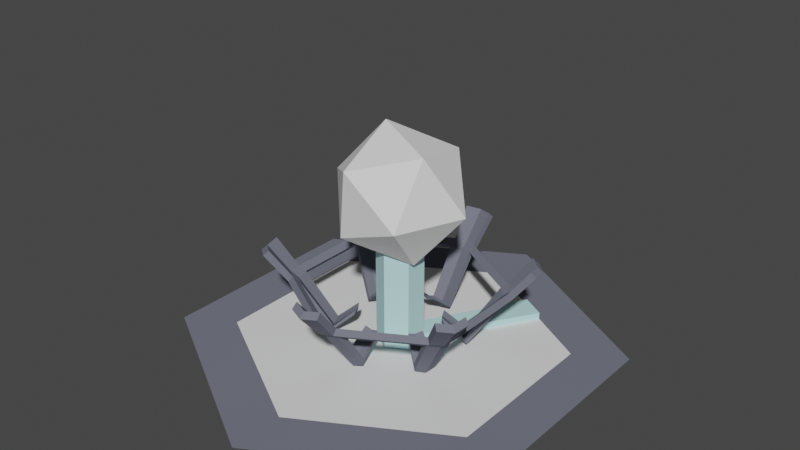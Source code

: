 # Source: master_node.blend  (saved by Blender 4.0.36; exported with 4.5.12 LTS)
import bpy
from mathutils import Matrix  # noqa: F401  (used for matrix-valued properties, if any)

bpy.ops.wm.read_factory_settings(use_empty=True)
scene = bpy.context.scene
scene.name = 'Scene'

# ---- collections
col_collection_1 = bpy.data.collections.new('Collection 1'); scene.collection.children.link(col_collection_1)

# ---- materials (node trees are filled in below, after node groups)
mat_material = bpy.data.materials.new('Material')
mat_material.use_transparent_shadow = False
mat_material.diffuse_color = (0.162, 0.1714, 0.2122, 1.0)
mat_material_001 = bpy.data.materials.new('Material.001')
mat_material_001.use_transparent_shadow = False
mat_material_001.diffuse_color = (0.4954, 0.7839, 0.8035, 1.0)

# ---- material node trees

# ---- world
world_world = bpy.data.worlds.new('World'); scene.world = world_world
world_world.use_nodes = True; world_world.node_tree.nodes.clear()
_N = world_world.node_tree.nodes; _L = world_world.node_tree.links
n0 = _N.new('ShaderNodeOutputWorld'); n0.name = 'World Output'; n0.location = (300, 300)
n1 = _N.new('ShaderNodeBackground'); n1.name = 'Background'; n1.location = (10, 300)
n1.inputs[0].default_value = (0.05088, 0.05088, 0.05088, 1.0)
_L.new(n1.outputs[0], n0.inputs[0])
n0.is_active_output = True
world_world.color = (0.05088, 0.05088, 0.05088)
world_world.use_sun_shadow = False
world_world.sun_shadow_jitter_overblur = 0.0

# ---- meshes
me_icosphere = bpy.data.meshes.new('Icosphere')
me_icosphere.from_pydata([(0.0, 0.0, -1.0), (0.7236, -0.5257, -0.4472), (-0.2764, -0.8506, -0.4472), (-0.8944, 0.0, -0.4472), (-0.2764, 0.8506, -0.4472), (0.7236, 0.5257, -0.4472), (0.2764, -0.8506, 0.4472), (-0.7236, -0.5257, 0.4472), (-0.7236, 0.5257, 0.4472), (0.2764, 0.8506, 0.4472), (0.8944, 0.0, 0.4472), (0.0, 0.0, 1.0)], [], [(0, 1, 2), (1, 0, 5), (0, 2, 3), (0, 3, 4), (0, 4, 5), (1, 5, 10), (2, 1, 6), (3, 2, 7), (4, 3, 8), (5, 4, 9), (1, 10, 6), (2, 6, 7), (3, 7, 8), (4, 8, 9), (5, 9, 10), (6, 10, 11), (7, 6, 11), (8, 7, 11), (9, 8, 11), (10, 9, 11)])
_ca = me_icosphere.color_attributes.new('Col', 'BYTE_COLOR', 'CORNER')
_ca.data.foreach_set('color', [0.005182, 0.005182, 0.005182, 1.0, 0.02956, 0.2384, 0.2384, 1.0, 0.005182, 0.2159, 0.005182, 1.0, 0.02956, 0.2384, 0.2384, 1.0, 0.005182, 0.005182, 0.005182, 1.0, 0.2159, 0.0003035, 0.2159, 1.0, 0.005182, 0.005182, 0.005182, 1.0, 0.005182, 0.2159, 0.005182, 1.0, 0.2195, 0.2195, 0.0009106, 1.0, 0.005182, 0.005182, 0.005182, 1.0, 0.2195, 0.2195, 0.0009106, 1.0, 0.2159, 0.0, 0.0, 1.0, 0.005182, 0.005182, 0.005182, 1.0, 0.2159, 0.0, 0.0, 1.0, 0.2159, 0.0003035, 0.2159, 1.0, 0.02956, 0.2384, 0.2384, 1.0, 0.2159, 0.0003035, 0.2159, 1.0, 0.01764, 0.01764, 1.0, 1.0, 0.005182, 0.2159, 0.005182, 1.0, 0.02956, 0.2384, 0.2384, 1.0, 0.01764, 1.0, 1.0, 1.0, 0.2195, 0.2195, 0.0009106, 1.0, 0.005182, 0.2159, 0.005182, 1.0, 0.02029, 1.0, 0.02029, 1.0, 0.2159, 0.0, 0.0, 1.0, 0.2195, 0.2195, 0.0009106, 1.0, 1.0, 1.0, 0.01444, 1.0, 0.2159, 0.0003035, 0.2159, 1.0, 0.2159, 0.0, 0.0, 1.0, 1.0, 0.0, 0.0, 1.0, 0.02956, 0.2384, 0.2384, 1.0, 0.01764, 0.01764, 1.0, 1.0, 0.01764, 1.0, 1.0, 1.0, 0.005182, 0.2159, 0.005182, 1.0, 0.01764, 1.0, 1.0, 1.0, 0.02029, 1.0, 0.02029, 1.0, 0.2195, 0.2195, 0.0009106, 1.0, 0.02029, 1.0, 0.02029, 1.0, 1.0, 1.0, 0.01444, 1.0, 0.2159, 0.0, 0.0, 1.0, 1.0, 1.0, 0.01444, 1.0, 1.0, 0.0, 0.0, 1.0, 0.2159, 0.0003035, 0.2159, 1.0, 1.0, 0.0, 0.0, 1.0, 0.01764, 0.01764, 1.0, 1.0, 0.01764, 1.0, 1.0, 1.0, 0.01764, 0.01764, 1.0, 1.0, 1.0, 1.0, 1.0, 1.0, 0.02029, 1.0, 0.02029, 1.0, 0.01764, 1.0, 1.0, 1.0, 1.0, 1.0, 1.0, 1.0, 1.0, 1.0, 0.01444, 1.0, 0.02029, 1.0, 0.02029, 1.0, 1.0, 1.0, 1.0, 1.0, 1.0, 0.0, 0.0, 1.0, 1.0, 1.0, 0.01444, 1.0, 1.0, 1.0, 1.0, 1.0, 0.01764, 0.01764, 1.0, 1.0, 1.0, 0.0, 0.0, 1.0, 1.0, 1.0, 1.0, 1.0])
me_icosphere.update()
me_cylinder_002 = bpy.data.meshes.new('Cylinder.002')
me_cylinder_002.from_pydata([(-0.7139, 0.3098, 0.09287), (-0.6252, 0.4634, 0.09287), (0.7139, 0.3098, 0.09287), (-0.08866, 0.7731, 0.09287), (-0.08866, -0.7731, 0.09287), (0.6252, 0.4634, 0.09287), (0.08866, 0.7731, 0.09287), (0.08866, -0.7731, 0.09287), (0.7139, -0.3098, 0.09287), (0.6252, -0.4634, 0.09287), (-0.7139, -0.3098, 0.09287), (-0.6252, -0.4634, 0.09287), (-0.5883, 0.2564, 0.1422), (-0.5162, 0.3813, 0.1422), (0.5883, 0.2564, 0.1422), (-0.07215, 0.6377, 0.1422), (-0.07215, -0.6377, 0.1422), (0.5162, 0.3813, 0.1422), (0.07215, 0.6377, 0.1422), (0.07215, -0.6377, 0.1422), (0.5883, -0.2564, 0.1422), (0.5162, -0.3813, 0.1422), (-0.5883, -0.2564, 0.1422), (-0.5162, -0.3813, 0.1422), (-0.5501, 0.2355, 0.152), (-0.479, 0.3587, 0.152), (0.5501, 0.2355, 0.152), (-0.07109, 0.5942, 0.152), (-0.07109, -0.5942, 0.152), (0.479, 0.3587, 0.152), (0.07109, 0.5942, 0.152), (0.07109, -0.5942, 0.152), (0.5501, -0.2355, 0.152), (0.479, -0.3587, 0.152), (-0.5501, -0.2355, 0.152), (-0.479, -0.3587, 0.152), (-0.3767, 0.1461, 0.2354), (-0.3149, 0.2531, 0.2354), (0.3767, 0.1461, 0.2354), (-0.06177, 0.3993, 0.2354), (-0.06177, -0.3993, 0.2354), (0.3149, 0.2531, 0.2354), (0.06177, 0.3993, 0.2354), (0.06177, -0.3993, 0.2354), (0.3767, -0.1461, 0.2354), (0.3149, -0.2531, 0.2354), (-0.3767, -0.1461, 0.2354), (-0.3149, -0.2531, 0.2354), (-0.2495, 0.09113, 0.2014), (-0.2037, 0.1705, 0.2014), (0.2495, 0.09113, 0.2014), (-0.04583, 0.2616, 0.2014), (-0.04583, -0.2616, 0.2014), (0.2037, 0.1705, 0.2014), (0.04583, 0.2616, 0.2014), (0.04583, -0.2616, 0.2014), (0.2495, -0.09113, 0.2014), (0.2037, -0.1705, 0.2014), (-0.2495, -0.09113, 0.2014), (-0.2037, -0.1705, 0.2014), (0.0, -0.8068, 0.09572), (0.0, -0.6717, 0.1421), (0.0, -0.6182, 0.1547), (0.0, -0.4124, 0.2414), (0.0, -0.2562, 0.2058), (0.0, 0.8068, 0.09572), (0.0, 0.6717, 0.1421), (0.0, 0.6182, 0.1547), (0.0, 0.4124, 0.2414), (0.0, 0.2562, 0.2058), (-0.6987, 0.4034, 0.09572), (-0.5817, 0.3359, 0.1421), (-0.5354, 0.3091, 0.1547), (-0.3572, 0.2062, 0.2414), (-0.2219, 0.1281, 0.2058), (-0.6987, -0.4034, 0.09572), (-0.5817, -0.3359, 0.1421), (-0.5354, -0.3091, 0.1547), (-0.3572, -0.2062, 0.2414), (-0.2219, -0.1281, 0.2058), (0.6987, 0.4034, 0.09572), (0.5817, 0.3359, 0.1421), (0.5354, 0.3091, 0.1547), (0.3572, 0.2062, 0.2414), (0.2219, 0.1281, 0.2058), (0.6987, -0.4034, 0.09572), (0.5817, -0.3359, 0.1421), (0.5354, -0.3091, 0.1547), (0.3572, -0.2062, 0.2414), (0.2219, -0.1281, 0.2058), (-0.7466, 0.3235, 0.1023), (-0.6534, 0.4848, 0.1023), (0.7466, 0.3235, 0.1023), (-0.09317, 0.8083, 0.1023), (-0.09317, -0.8083, 0.1023), (0.6534, 0.4848, 0.1023), (0.09317, 0.8083, 0.1023), (0.09317, -0.8083, 0.1023), (0.7466, -0.3235, 0.1023), (0.6534, -0.4848, 0.1023), (-0.7466, -0.3235, 0.1023), (-0.6534, -0.4848, 0.1023), (-0.6152, 0.2676, 0.1517), (-0.5394, 0.399, 0.1517), (0.6152, 0.2676, 0.1517), (-0.07583, 0.6666, 0.1517), (-0.07583, -0.6666, 0.1517), (0.5394, 0.399, 0.1517), (0.07583, 0.6666, 0.1517), (0.07583, -0.6666, 0.1517), (0.6152, -0.2676, 0.1517), (0.5394, -0.399, 0.1517), (-0.6152, -0.2676, 0.1517), (-0.5394, -0.399, 0.1517), (-0.5755, 0.2459, 0.1615), (-0.5007, 0.3754, 0.1615), (0.5755, 0.2459, 0.1615), (-0.07477, 0.6214, 0.1615), (-0.07477, -0.6214, 0.1615), (0.5007, 0.3754, 0.1615), (0.07477, 0.6214, 0.1615), (0.07477, -0.6214, 0.1615), (0.5755, -0.2459, 0.1615), (0.5007, -0.3754, 0.1615), (-0.5755, -0.2459, 0.1615), (-0.5007, -0.3754, 0.1615), (-0.3936, 0.1522, 0.2451), (-0.3286, 0.2648, 0.2451), (0.3936, 0.1522, 0.2451), (-0.06499, 0.417, 0.2451), (-0.06499, -0.417, 0.2451), (0.3286, 0.2648, 0.2451), (0.06499, 0.417, 0.2451), (0.06499, -0.417, 0.2451), (0.3936, -0.1522, 0.2451), (0.3286, -0.2648, 0.2451), (-0.3936, -0.1522, 0.2451), (-0.3286, -0.2648, 0.2451), (-0.2597, 0.09435, 0.211), (-0.2116, 0.1778, 0.211), (0.2597, 0.09435, 0.211), (-0.04816, 0.2721, 0.211), (-0.04816, -0.2721, 0.211), (0.2116, 0.1778, 0.211), (0.04816, 0.2721, 0.211), (0.04816, -0.2721, 0.211), (0.2597, -0.09435, 0.211), (0.2116, -0.1778, 0.211), (-0.2597, -0.09435, 0.211), (-0.2116, -0.1778, 0.211), (1.072e-10, -0.8434, 0.1052), (1.072e-10, -0.7023, 0.1517), (1.072e-10, -0.6464, 0.1642), (1.072e-10, -0.4309, 0.2511), (1.072e-10, -0.2665, 0.2154), (1.072e-10, 0.8434, 0.1052), (9.714e-11, 0.7023, 0.1517), (1.072e-10, 0.6464, 0.1642), (1.072e-10, 0.4309, 0.2511), (1.072e-10, 0.2665, 0.2154), (-0.7304, 0.4217, 0.1052), (-0.6082, 0.3512, 0.1517), (-0.5598, 0.3232, 0.1642), (-0.3732, 0.2155, 0.2511), (-0.2308, 0.1332, 0.2154), (-0.7304, -0.4217, 0.1052), (-0.6082, -0.3512, 0.1517), (-0.5598, -0.3232, 0.1642), (-0.3732, -0.2155, 0.2511), (-0.2308, -0.1332, 0.2154), (0.7304, 0.4217, 0.1052), (0.6082, 0.3512, 0.1517), (0.5598, 0.3232, 0.1642), (0.3732, 0.2155, 0.2511), (0.2308, 0.1332, 0.2154), (0.7304, -0.4217, 0.1052), (0.6082, -0.3512, 0.1517), (0.5598, -0.3232, 0.1642), (0.3732, -0.2155, 0.2511), (0.2308, -0.1332, 0.2154)], [], [(87, 88, 44, 32), (60, 4, 16, 61), (75, 10, 22, 76), (70, 1, 13, 71), (60, 61, 19, 7), (38, 50, 84, 83), (14, 26, 82, 81), (61, 16, 28, 62), (71, 13, 25, 72), (80, 81, 17, 5), (83, 84, 53, 41), (76, 22, 34, 77), (16, 23, 35, 28), (86, 87, 32, 20), (19, 31, 33, 21), (81, 82, 29, 17), (13, 15, 27, 25), (24, 34, 22, 12), (45, 57, 89, 88), (62, 28, 40, 63), (72, 25, 37, 73), (17, 29, 30, 18), (42, 54, 69, 68), (77, 34, 46, 78), (21, 33, 87, 86), (63, 40, 52, 64), (73, 37, 49, 74), (62, 63, 43, 31), (18, 30, 67, 66), (78, 46, 58, 79), (82, 83, 41, 29), (26, 14, 20, 32), (61, 62, 31, 19), (85, 86, 20, 8), (6, 18, 66, 65), (30, 42, 68, 67), (88, 89, 56, 44), (63, 64, 55, 43), (9, 21, 86, 85), (33, 45, 88, 87), (2, 14, 81, 80), (26, 38, 83, 82), (39, 68, 69, 51), (27, 67, 68, 39), (15, 66, 67, 27), (3, 65, 66, 15), (36, 73, 74, 48), (24, 72, 73, 36), (12, 71, 72, 24), (0, 70, 71, 12), (47, 78, 79, 59), (35, 77, 78, 47), (23, 76, 77, 35), (11, 75, 76, 23), (177, 122, 134, 178), (150, 151, 106, 94), (165, 166, 112, 100), (160, 161, 103, 91), (150, 97, 109, 151), (128, 173, 174, 140), (104, 171, 172, 116), (151, 152, 118, 106), (161, 162, 115, 103), (170, 95, 107, 171), (173, 131, 143, 174), (166, 167, 124, 112), (106, 118, 125, 113), (176, 110, 122, 177), (109, 111, 123, 121), (171, 107, 119, 172), (103, 115, 117, 105), (114, 102, 112, 124), (135, 178, 179, 147), (152, 153, 130, 118), (162, 163, 127, 115), (107, 108, 120, 119), (132, 158, 159, 144), (167, 168, 136, 124), (111, 176, 177, 123), (153, 154, 142, 130), (163, 164, 139, 127), (152, 121, 133, 153), (108, 156, 157, 120), (168, 169, 148, 136), (172, 119, 131, 173), (116, 122, 110, 104), (151, 109, 121, 152), (175, 98, 110, 176), (96, 155, 156, 108), (120, 157, 158, 132), (178, 134, 146, 179), (153, 133, 145, 154), (99, 175, 176, 111), (123, 177, 178, 135), (92, 170, 171, 104), (116, 172, 173, 128), (129, 141, 159, 158), (117, 129, 158, 157), (105, 117, 157, 156), (93, 105, 156, 155), (126, 138, 164, 163), (114, 126, 163, 162), (102, 114, 162, 161), (90, 102, 161, 160), (137, 149, 169, 168), (125, 137, 168, 167), (113, 125, 167, 166), (101, 113, 166, 165), (89, 179, 146, 56), (41, 131, 119, 29), (51, 141, 129, 39), (30, 120, 132, 42), (0, 90, 160, 70), (55, 145, 133, 43), (11, 101, 165, 75), (59, 149, 137, 47), (85, 175, 99, 9), (46, 136, 148, 58), (53, 143, 131, 41), (70, 160, 91, 1), (60, 150, 94, 4), (14, 104, 110, 20), (3, 93, 155, 65), (28, 118, 130, 40), (36, 126, 114, 24), (25, 115, 127, 37), (54, 144, 159, 69), (56, 146, 134, 44), (49, 139, 164, 74), (52, 142, 154, 64), (39, 129, 117, 27), (18, 108, 107, 17), (5, 95, 170, 80), (32, 122, 116, 26), (21, 111, 109, 19), (64, 154, 145, 55), (26, 116, 128, 38), (43, 133, 121, 31), (7, 97, 150, 60), (17, 107, 95, 5), (47, 137, 125, 35), (16, 106, 113, 23), (65, 155, 96, 6), (75, 165, 100, 10), (38, 128, 140, 50), (34, 124, 136, 46), (35, 125, 118, 28), (4, 94, 106, 16), (45, 135, 147, 57), (74, 164, 138, 48), (23, 113, 101, 11), (42, 132, 144, 54), (79, 169, 149, 59), (2, 92, 104, 14), (10, 100, 112, 22), (44, 134, 122, 32), (6, 96, 108, 18), (12, 102, 90, 0), (58, 148, 169, 79), (8, 98, 175, 85), (31, 121, 123, 33), (1, 91, 103, 13), (69, 159, 141, 51), (15, 105, 93, 3), (50, 140, 174, 84), (19, 109, 97, 7), (84, 174, 143, 53), (57, 147, 179, 89), (13, 103, 105, 15), (9, 99, 111, 21), (33, 123, 135, 45), (27, 117, 115, 25), (20, 110, 98, 8), (80, 170, 92, 2), (40, 130, 142, 52), (24, 114, 124, 34), (48, 138, 126, 36), (22, 112, 102, 12), (29, 119, 120, 30), (37, 127, 139, 49)])
me_cylinder_002.materials.append(mat_material)
me_cylinder_002.update()
me_cylinder_005 = bpy.data.meshes.new('Cylinder.005')
me_cylinder_005.from_pydata([(-0.6495, 0.375, 0.0), (-5.96e-08, 0.75, 0.0), (5.96e-08, -0.75, 0.0), (0.6495, 0.375, 0.0), (0.6495, -0.375, 0.0), (-0.6495, -0.375, 0.0)], [], [(0, 5, 2, 4, 3, 1)])
_ca = me_cylinder_005.color_attributes.new('Col', 'BYTE_COLOR', 'CORNER')
_ca.data.foreach_set('color', [0.05127, 0.05127, 0.0, 1.0, 0.0, 0.05127, 0.0, 1.0, 0.0003035, 0.05127, 0.05127, 1.0, 0.0, 0.0, 0.05127, 1.0, 0.05127, 0.0, 0.05127, 1.0, 0.05127, 0.0, 0.0, 1.0])
me_cylinder_005.update()
me_cylinder_004 = bpy.data.meshes.new('Cylinder.004')
me_cylinder_004.from_pydata([(0.0, 0.75, 0.0), (0.0, 1.0, 0.0), (0.866, 0.5, 0.0), (0.6495, 0.375, 0.0), (0.866, -0.5, 0.0), (0.6495, -0.375, 0.0), (0.0, -1.0, 0.0), (0.0, -0.75, 0.0), (-0.866, -0.5, 0.0), (-0.6495, -0.375, 0.0), (-0.866, 0.5, 0.0), (-0.6495, 0.375, 0.0)], [], [(9, 8, 6, 7), (3, 2, 1, 0), (7, 6, 4, 5), (5, 4, 2, 3), (0, 1, 10, 11), (11, 10, 8, 9)])
me_cylinder_004.materials.append(mat_material)
me_cylinder_004.update()
me_cylinder_004.normals_split_custom_set([tuple(v) for v in zip(*[iter([0.0, 0.0, 1.0, 0.0, 0.0, 1.0, 0.0, 0.0, 1.0, 0.0, 0.0, 1.0, 0.0, 0.0, 1.0, 0.0, 0.0, 1.0, 0.0, 0.0, 1.0, 0.0, 0.0, 1.0, 0.0, 0.0, 1.0, 0.0, 0.0, 1.0, 0.0, 0.0, 1.0, 0.0, 0.0, 1.0, 0.0, 0.0, 1.0, 0.0, 0.0, 1.0, 0.0, 0.0, 1.0, 0.0, 0.0, 1.0, 0.0, 0.0, 1.0, 0.0, 0.0, 1.0, 0.0, 0.0, 1.0, 0.0, 0.0, 1.0, 0.0, 0.0, 1.0, 0.0, 0.0, 1.0, 0.0, 0.0, 1.0, 0.0, 0.0, 1.0])] * 3)])
me_cylinder_001 = bpy.data.meshes.new('Cylinder.001')
me_cylinder_001.from_pydata([(-2.748, -3.758, 1.863e-08), (-2.748, -3.758, 0.01247), (6.623e-08, -0.75, 0.0), (-1.965, -4.21, 1.863e-08), (-1.965, -4.21, 0.01247), (-0.6495, -0.375, 0.0), (6.623e-08, -0.75, 0.01247), (-0.6495, -0.375, 0.01247)], [], [(5, 0, 1, 7), (6, 2, 5, 7), (4, 6, 7, 1), (3, 2, 6, 4), (3, 4, 1, 0)])
me_cylinder_001.materials.append(mat_material_001)
me_cylinder_001.update()
me_cylinder_003 = bpy.data.meshes.new('Cylinder.003')
me_cylinder_003.from_pydata([(-0.6495, 0.375, 0.0), (-5.298e-08, 0.75, 0.0), (6.623e-08, -0.75, 0.0), (0.6495, 0.375, 0.0), (0.6495, -0.375, 0.0), (-0.6495, -0.375, 0.0), (-5.298e-08, 0.75, 0.2016), (-0.6495, 0.375, 0.2016), (0.6495, -0.375, 0.2016), (0.6495, 0.375, 0.2016), (6.623e-08, -0.75, 0.2016), (-0.6495, -0.375, 0.2016)], [], [(4, 3, 9, 8), (2, 10, 11, 5), (3, 1, 6, 9), (1, 0, 7, 6), (2, 4, 8, 10), (5, 11, 7, 0)])
me_cylinder_003.materials.append(mat_material_001)
me_cylinder_003.update()

# ---- objects
ob_4_core = bpy.data.objects.new('4-core', me_icosphere)
ob_2_stand = bpy.data.objects.new('2-stand', me_cylinder_002)
ob_1_top = bpy.data.objects.new('1-top', me_cylinder_005)
ob_0_base = bpy.data.objects.new('0-base', me_cylinder_004)
ob_3_support = bpy.data.objects.new('3-support', me_cylinder_001)
ob_3_support_001 = bpy.data.objects.new('3-support.001', me_cylinder_003)

# ---- transforms, parenting, visibility, modifiers, constraints
ob_4_core.location = (0.0, 0.0, 0.7115)
ob_4_core.rotation_euler = (0.0, 2.435, 2.749)
ob_4_core.scale = (0.3119, 0.3119, 0.3016)
ob_2_stand.location = (1.599e-09, 7.206e-08, 0.6577)
ob_2_stand.rotation_euler = (3.142, -0.0, 0.0)
ob_2_stand.scale = (0.724, 0.724, 2.551)
ob_1_top.location = (0.0, 0.0, 0.0)
ob_1_top.scale = (1.0, 1.0, 3.0)
ob_0_base.location = (0.0, 0.0, 0.0)
ob_0_base.scale = (1.0, 1.0, 3.0)
ob_3_support.location = (0.0, 0.0, 0.0)
ob_3_support.rotation_euler = (0.0, -0.0, -3.142)
ob_3_support.scale = (0.1402, 0.1402, 2.539)
ob_3_support_001.location = (0.0, 0.0, 0.0)
ob_3_support_001.rotation_euler = (0.0, -0.0, -3.142)
ob_3_support_001.scale = (0.1402, 0.1402, 2.539)

# ---- collection membership
col_collection_1.objects.link(ob_4_core)
col_collection_1.objects.link(ob_2_stand)
col_collection_1.objects.link(ob_1_top)
col_collection_1.objects.link(ob_0_base)
col_collection_1.objects.link(ob_3_support)
col_collection_1.objects.link(ob_3_support_001)

# ---- scene / render settings (as saved in the file)
scene.frame_start = 1; scene.frame_end = 80; scene.frame_set(31)
scene.render.engine = 'BLENDER_EEVEE_NEXT'
scene.cycles.sampling_pattern = 'TABULATED_SOBOL'
scene.cycles.use_light_tree = False
scene.view_settings.view_transform = 'Filmic'
bpy.context.view_layer.update()

# ---- added for rendering (the .blend has no active camera and no usable light): camera, sun
cam_auto = bpy.data.cameras.new('AutoCamera')
cam_auto.lens = 50.0
cam_auto.sensor_width = 36.0
cam_auto.clip_end = 1000.0
ob_auto_camera = bpy.data.objects.new('AutoCamera', cam_auto)
scene.collection.objects.link(ob_auto_camera)
ob_auto_camera.location = (2.65895, -3.19074, 2.68819)
ob_auto_camera.rotation_euler = (1.09748, -7.21219e-08, 0.694738)
scene.camera = ob_auto_camera
light_auto_sun = bpy.data.lights.new('AutoSun', 'SUN')
light_auto_sun.energy = 3.0
light_auto_sun.angle = 0.0523599
ob_auto_sun = bpy.data.objects.new('AutoSun', light_auto_sun)
scene.collection.objects.link(ob_auto_sun)
ob_auto_sun.rotation_euler = (0.872665, 0.174533, 0.523599)
bpy.context.view_layer.update()
